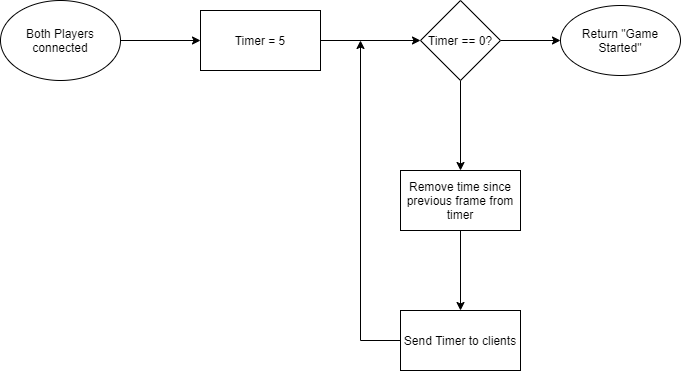

The diagram above was exported from draw.io. Its source (the exported page's mxGraphModel, read from the mxfile embedded in the PNG):
<mxGraphModel dx="782" dy="549" grid="1" gridSize="10" guides="1" tooltips="1" connect="1" arrows="1" fold="1" page="1" pageScale="1" pageWidth="827" pageHeight="1169" math="0" shadow="0">
  <root>
    <mxCell id="WIyWlLk6GJQsqaUBKTNV-0" />
    <mxCell id="WIyWlLk6GJQsqaUBKTNV-1" parent="WIyWlLk6GJQsqaUBKTNV-0" />
    <mxCell id="_up4oiNSu2iA4rD3flZ6-2" value="" style="edgeStyle=orthogonalEdgeStyle;rounded=0;orthogonalLoop=1;jettySize=auto;html=1;" edge="1" parent="WIyWlLk6GJQsqaUBKTNV-1" source="_up4oiNSu2iA4rD3flZ6-0" target="_up4oiNSu2iA4rD3flZ6-1">
      <mxGeometry relative="1" as="geometry" />
    </mxCell>
    <mxCell id="_up4oiNSu2iA4rD3flZ6-0" value="Both Players connected" style="ellipse;whiteSpace=wrap;html=1;" vertex="1" parent="WIyWlLk6GJQsqaUBKTNV-1">
      <mxGeometry x="80" y="40" width="120" height="80" as="geometry" />
    </mxCell>
    <mxCell id="_up4oiNSu2iA4rD3flZ6-4" value="" style="edgeStyle=orthogonalEdgeStyle;rounded=0;orthogonalLoop=1;jettySize=auto;html=1;" edge="1" parent="WIyWlLk6GJQsqaUBKTNV-1" source="_up4oiNSu2iA4rD3flZ6-1" target="_up4oiNSu2iA4rD3flZ6-3">
      <mxGeometry relative="1" as="geometry" />
    </mxCell>
    <mxCell id="_up4oiNSu2iA4rD3flZ6-1" value="Timer = 5" style="whiteSpace=wrap;html=1;" vertex="1" parent="WIyWlLk6GJQsqaUBKTNV-1">
      <mxGeometry x="280" y="50" width="120" height="60" as="geometry" />
    </mxCell>
    <mxCell id="_up4oiNSu2iA4rD3flZ6-7" value="" style="edgeStyle=orthogonalEdgeStyle;rounded=0;orthogonalLoop=1;jettySize=auto;html=1;" edge="1" parent="WIyWlLk6GJQsqaUBKTNV-1" source="_up4oiNSu2iA4rD3flZ6-3" target="_up4oiNSu2iA4rD3flZ6-6">
      <mxGeometry relative="1" as="geometry" />
    </mxCell>
    <mxCell id="_up4oiNSu2iA4rD3flZ6-13" value="" style="edgeStyle=orthogonalEdgeStyle;rounded=0;orthogonalLoop=1;jettySize=auto;html=1;" edge="1" parent="WIyWlLk6GJQsqaUBKTNV-1" source="_up4oiNSu2iA4rD3flZ6-3" target="_up4oiNSu2iA4rD3flZ6-12">
      <mxGeometry relative="1" as="geometry" />
    </mxCell>
    <mxCell id="_up4oiNSu2iA4rD3flZ6-3" value="Timer == 0?" style="rhombus;whiteSpace=wrap;html=1;" vertex="1" parent="WIyWlLk6GJQsqaUBKTNV-1">
      <mxGeometry x="500" y="40" width="80" height="80" as="geometry" />
    </mxCell>
    <mxCell id="_up4oiNSu2iA4rD3flZ6-15" value="" style="edgeStyle=orthogonalEdgeStyle;rounded=0;orthogonalLoop=1;jettySize=auto;html=1;" edge="1" parent="WIyWlLk6GJQsqaUBKTNV-1" source="_up4oiNSu2iA4rD3flZ6-6" target="_up4oiNSu2iA4rD3flZ6-14">
      <mxGeometry relative="1" as="geometry" />
    </mxCell>
    <mxCell id="_up4oiNSu2iA4rD3flZ6-6" value="Remove time since previous frame from timer" style="whiteSpace=wrap;html=1;" vertex="1" parent="WIyWlLk6GJQsqaUBKTNV-1">
      <mxGeometry x="480" y="210" width="120" height="60" as="geometry" />
    </mxCell>
    <mxCell id="_up4oiNSu2iA4rD3flZ6-12" value="Return &quot;Game Started&quot;" style="ellipse;whiteSpace=wrap;html=1;" vertex="1" parent="WIyWlLk6GJQsqaUBKTNV-1">
      <mxGeometry x="640" y="45" width="120" height="70" as="geometry" />
    </mxCell>
    <mxCell id="_up4oiNSu2iA4rD3flZ6-16" style="edgeStyle=orthogonalEdgeStyle;rounded=0;orthogonalLoop=1;jettySize=auto;html=1;" edge="1" parent="WIyWlLk6GJQsqaUBKTNV-1" source="_up4oiNSu2iA4rD3flZ6-14">
      <mxGeometry relative="1" as="geometry">
        <mxPoint x="440" y="80" as="targetPoint" />
      </mxGeometry>
    </mxCell>
    <mxCell id="_up4oiNSu2iA4rD3flZ6-14" value="Send Timer to clients" style="whiteSpace=wrap;html=1;" vertex="1" parent="WIyWlLk6GJQsqaUBKTNV-1">
      <mxGeometry x="480" y="350" width="120" height="60" as="geometry" />
    </mxCell>
  </root>
</mxGraphModel>